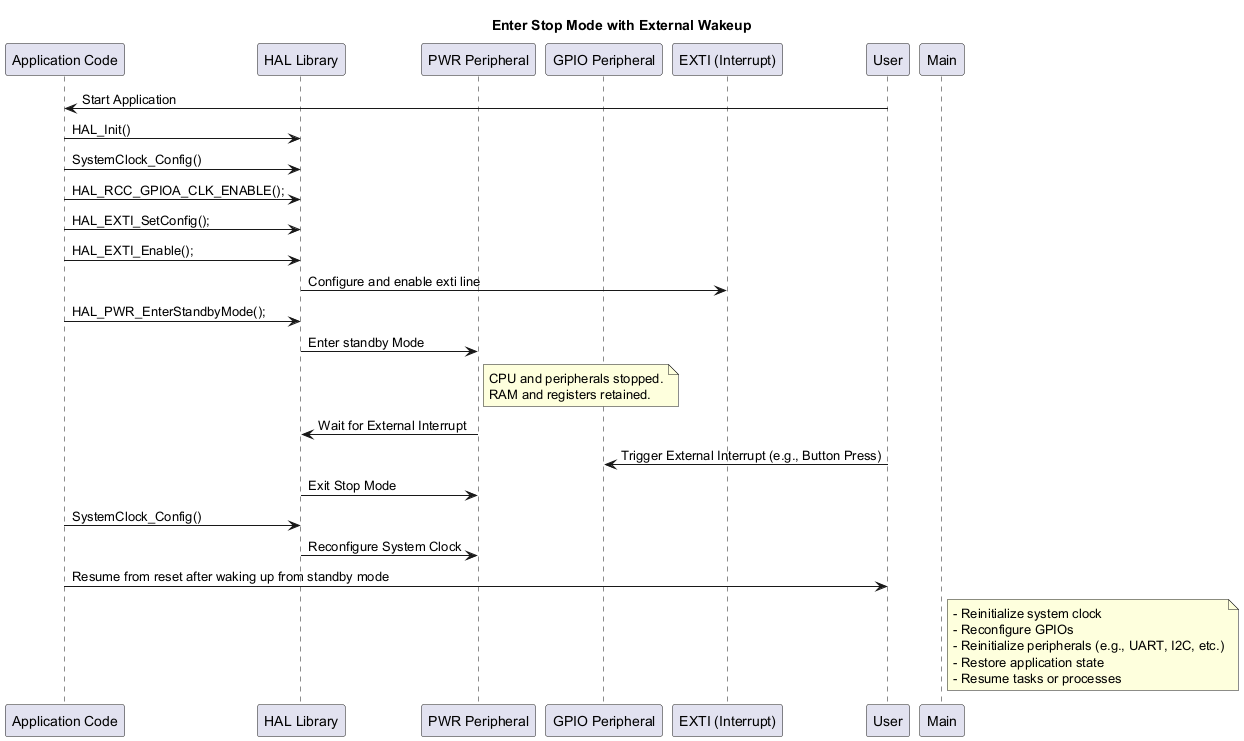

The diagram above was rendered by PlantUML. Its source (embedded in the PNG):
@startuml
title Enter Stop Mode with External Wakeup


participant "Application Code" as App
participant "HAL Library" as HAL
participant "PWR Peripheral" as PWR
participant "GPIO Peripheral" as GPIO
participant "EXTI (Interrupt)" as EXTI

User -> App: Start Application
App -> HAL: HAL_Init()
App -> HAL: SystemClock_Config()
App -> HAL: HAL_RCC_GPIOA_CLK_ENABLE();

App -> HAL: HAL_EXTI_SetConfig();
App -> HAL: HAL_EXTI_Enable();
HAL -> EXTI : Configure and enable exti line

App -> HAL: HAL_PWR_EnterStandbyMode();
HAL -> PWR: Enter standby Mode
note right of PWR
CPU and peripherals stopped.
RAM and registers retained.
end note

PWR -> HAL: Wait for External Interrupt
User -> GPIO: Trigger External Interrupt (e.g., Button Press)

HAL -> PWR: Exit Stop Mode
App -> HAL: SystemClock_Config()
HAL -> PWR: Reconfigure System Clock

App -> User: Resume from reset after waking up from standby mode

note right of Main
- Reinitialize system clock
- Reconfigure GPIOs
- Reinitialize peripherals (e.g., UART, I2C, etc.)
- Restore application state
- Resume tasks or processes
end note

@enduml